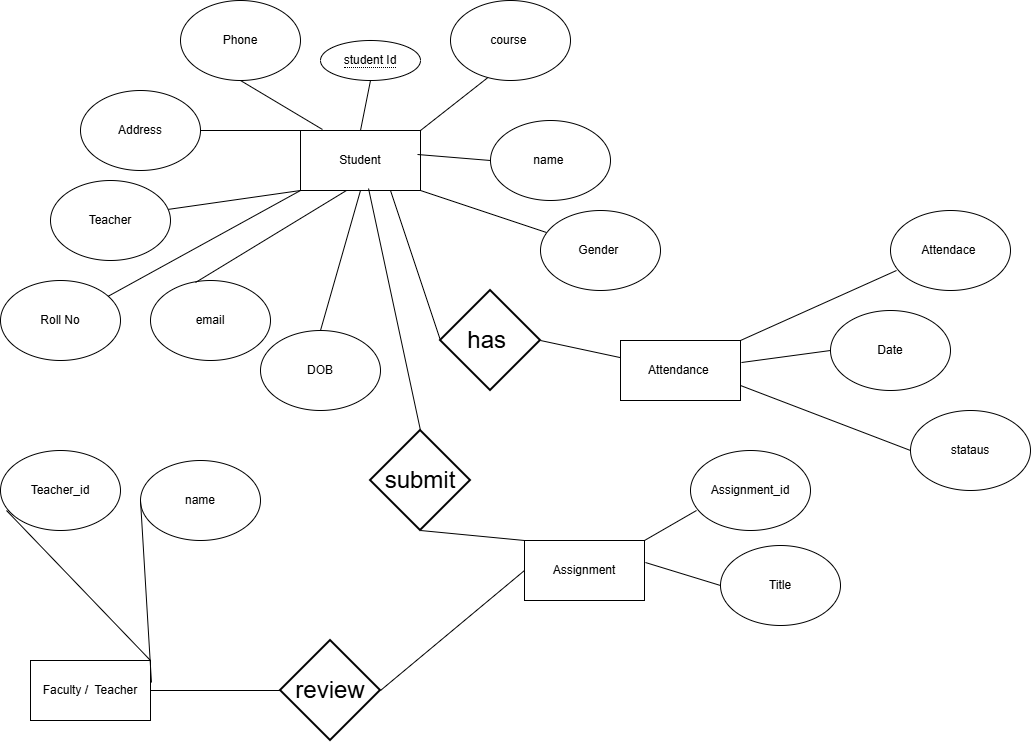

The diagram above was exported from draw.io. Its source (the exported page's mxGraphModel, read from the mxfile embedded in the PNG):
<mxGraphModel dx="2245" dy="880" grid="1" gridSize="10" guides="1" tooltips="1" connect="1" arrows="1" fold="1" page="1" pageScale="1" pageWidth="827" pageHeight="1169" math="0" shadow="0">
  <root>
    <mxCell id="0" />
    <mxCell id="1" parent="0" />
    <mxCell id="MdRYAc4mvEDZSLi8Cx2P-1" parent="1" style="rounded=0;whiteSpace=wrap;html=1;" value="Student" vertex="1">
      <mxGeometry height="60" width="120" x="70" y="130" as="geometry" />
    </mxCell>
    <mxCell id="MdRYAc4mvEDZSLi8Cx2P-5" parent="1" style="ellipse;whiteSpace=wrap;html=1;" value="name&amp;nbsp;" vertex="1">
      <mxGeometry height="80" width="120" x="260" y="120" as="geometry" />
    </mxCell>
    <mxCell id="MdRYAc4mvEDZSLi8Cx2P-7" parent="1" style="ellipse;whiteSpace=wrap;html=1;" value="email" vertex="1">
      <mxGeometry height="80" width="120" x="-80" y="280" as="geometry" />
    </mxCell>
    <mxCell id="MdRYAc4mvEDZSLi8Cx2P-9" parent="1" style="ellipse;whiteSpace=wrap;html=1;align=center;" value="&lt;span style=&quot;border-bottom: 1px dotted&quot;&gt;student Id&lt;/span&gt;" vertex="1">
      <mxGeometry height="40" width="100" x="90" y="40" as="geometry" />
    </mxCell>
    <mxCell id="MdRYAc4mvEDZSLi8Cx2P-14" edge="1" parent="1" source="MdRYAc4mvEDZSLi8Cx2P-1" style="endArrow=none;html=1;rounded=0;exitX=1;exitY=0;exitDx=0;exitDy=0;entryX=0.333;entryY=0.938;entryDx=0;entryDy=0;entryPerimeter=0;" target="MdRYAc4mvEDZSLi8Cx2P-19" value="">
      <mxGeometry height="50" relative="1" width="50" as="geometry">
        <mxPoint x="390" y="250" as="sourcePoint" />
        <mxPoint x="250" y="80" as="targetPoint" />
      </mxGeometry>
    </mxCell>
    <mxCell id="MdRYAc4mvEDZSLi8Cx2P-15" edge="1" parent="1" source="MdRYAc4mvEDZSLi8Cx2P-1" style="endArrow=none;html=1;rounded=0;exitX=0.975;exitY=0.4;exitDx=0;exitDy=0;exitPerimeter=0;entryX=0;entryY=0.5;entryDx=0;entryDy=0;" target="MdRYAc4mvEDZSLi8Cx2P-5" value="">
      <mxGeometry height="50" relative="1" width="50" as="geometry">
        <mxPoint x="230" y="230" as="sourcePoint" />
        <mxPoint x="290" y="180" as="targetPoint" />
      </mxGeometry>
    </mxCell>
    <mxCell id="MdRYAc4mvEDZSLi8Cx2P-16" edge="1" parent="1" source="MdRYAc4mvEDZSLi8Cx2P-1" style="endArrow=none;html=1;rounded=0;entryX=0.5;entryY=1;entryDx=0;entryDy=0;exitX=0.5;exitY=0;exitDx=0;exitDy=0;" target="MdRYAc4mvEDZSLi8Cx2P-9" value="">
      <mxGeometry height="50" relative="1" width="50" as="geometry">
        <mxPoint x="130" y="120" as="sourcePoint" />
        <mxPoint x="200" y="110" as="targetPoint" />
      </mxGeometry>
    </mxCell>
    <mxCell id="MdRYAc4mvEDZSLi8Cx2P-17" edge="1" parent="1" source="MdRYAc4mvEDZSLi8Cx2P-7" style="endArrow=none;html=1;rounded=0;exitX=0.375;exitY=0.025;exitDx=0;exitDy=0;exitPerimeter=0;entryX=0.383;entryY=1;entryDx=0;entryDy=0;entryPerimeter=0;" target="MdRYAc4mvEDZSLi8Cx2P-1" value="">
      <mxGeometry height="50" relative="1" width="50" as="geometry">
        <Array as="points" />
        <mxPoint x="270" y="290" as="sourcePoint" />
        <mxPoint x="330" y="240" as="targetPoint" />
      </mxGeometry>
    </mxCell>
    <mxCell id="MdRYAc4mvEDZSLi8Cx2P-18" edge="1" parent="1" source="MdRYAc4mvEDZSLi8Cx2P-1" style="endArrow=none;html=1;rounded=0;exitX=1;exitY=1;exitDx=0;exitDy=0;" target="MdRYAc4mvEDZSLi8Cx2P-20" value="">
      <mxGeometry height="50" relative="1" width="50" as="geometry">
        <mxPoint x="460" y="380" as="sourcePoint" />
        <mxPoint x="370" y="250" as="targetPoint" />
      </mxGeometry>
    </mxCell>
    <mxCell id="MdRYAc4mvEDZSLi8Cx2P-19" parent="1" style="ellipse;whiteSpace=wrap;html=1;" value="course&amp;nbsp;" vertex="1">
      <mxGeometry height="80" width="120" x="220" as="geometry" />
    </mxCell>
    <mxCell id="MdRYAc4mvEDZSLi8Cx2P-20" parent="1" style="ellipse;whiteSpace=wrap;html=1;" value="Gender&amp;nbsp;" vertex="1">
      <mxGeometry height="80" width="120" x="310" y="210" as="geometry" />
    </mxCell>
    <mxCell id="MdRYAc4mvEDZSLi8Cx2P-21" edge="1" parent="1" source="MdRYAc4mvEDZSLi8Cx2P-22" style="endArrow=none;html=1;rounded=0;entryX=0.5;entryY=1;entryDx=0;entryDy=0;exitX=0.5;exitY=0;exitDx=0;exitDy=0;" target="MdRYAc4mvEDZSLi8Cx2P-1" value="">
      <mxGeometry height="50" relative="1" width="50" as="geometry">
        <mxPoint x="250" y="320" as="sourcePoint" />
        <mxPoint x="190" y="200" as="targetPoint" />
      </mxGeometry>
    </mxCell>
    <mxCell id="MdRYAc4mvEDZSLi8Cx2P-22" parent="1" style="ellipse;whiteSpace=wrap;html=1;" value="DOB" vertex="1">
      <mxGeometry height="80" width="120" x="30" y="330" as="geometry" />
    </mxCell>
    <mxCell id="MdRYAc4mvEDZSLi8Cx2P-23" edge="1" parent="1" style="endArrow=none;html=1;rounded=0;entryX=0.183;entryY=-0.017;entryDx=0;entryDy=0;entryPerimeter=0;" target="MdRYAc4mvEDZSLi8Cx2P-1" value="">
      <mxGeometry height="50" relative="1" width="50" as="geometry">
        <mxPoint x="10" y="80" as="sourcePoint" />
        <mxPoint x="440" y="200" as="targetPoint" />
      </mxGeometry>
    </mxCell>
    <mxCell id="MdRYAc4mvEDZSLi8Cx2P-24" parent="1" style="ellipse;whiteSpace=wrap;html=1;" value="Phone" vertex="1">
      <mxGeometry height="80" width="120" x="-50" as="geometry" />
    </mxCell>
    <mxCell id="MdRYAc4mvEDZSLi8Cx2P-25" edge="1" parent="1" style="endArrow=none;html=1;rounded=0;entryX=0;entryY=0;entryDx=0;entryDy=0;" target="MdRYAc4mvEDZSLi8Cx2P-1" value="">
      <mxGeometry height="50" relative="1" width="50" as="geometry">
        <mxPoint x="-30" y="130" as="sourcePoint" />
        <mxPoint x="440" y="200" as="targetPoint" />
      </mxGeometry>
    </mxCell>
    <mxCell id="MdRYAc4mvEDZSLi8Cx2P-26" parent="1" style="ellipse;whiteSpace=wrap;html=1;" value="Address" vertex="1">
      <mxGeometry height="80" width="120" x="-150" y="90" as="geometry" />
    </mxCell>
    <mxCell id="MdRYAc4mvEDZSLi8Cx2P-27" edge="1" parent="1" style="endArrow=none;html=1;rounded=0;entryX=0;entryY=1;entryDx=0;entryDy=0;" target="MdRYAc4mvEDZSLi8Cx2P-1" value="">
      <mxGeometry height="50" relative="1" width="50" as="geometry">
        <mxPoint x="-70" y="210" as="sourcePoint" />
        <mxPoint x="440" y="200" as="targetPoint" />
      </mxGeometry>
    </mxCell>
    <mxCell id="MdRYAc4mvEDZSLi8Cx2P-28" parent="1" style="ellipse;whiteSpace=wrap;html=1;" value="Teacher" vertex="1">
      <mxGeometry height="80" width="120" x="-180" y="180" as="geometry" />
    </mxCell>
    <mxCell id="MdRYAc4mvEDZSLi8Cx2P-29" edge="1" parent="1" style="endArrow=none;html=1;rounded=0;entryX=0;entryY=1;entryDx=0;entryDy=0;" target="MdRYAc4mvEDZSLi8Cx2P-1" value="">
      <mxGeometry height="50" relative="1" width="50" as="geometry">
        <mxPoint x="-130" y="300" as="sourcePoint" />
        <mxPoint x="440" y="200" as="targetPoint" />
      </mxGeometry>
    </mxCell>
    <mxCell id="MdRYAc4mvEDZSLi8Cx2P-30" parent="1" style="ellipse;whiteSpace=wrap;html=1;" value="Roll No" vertex="1">
      <mxGeometry height="80" width="120" x="-230" y="280" as="geometry" />
    </mxCell>
    <mxCell id="MdRYAc4mvEDZSLi8Cx2P-31" edge="1" parent="1" source="MdRYAc4mvEDZSLi8Cx2P-1" style="endArrow=none;html=1;rounded=0;exitX=0.75;exitY=1;exitDx=0;exitDy=0;entryX=0;entryY=0.5;entryDx=0;entryDy=0;entryPerimeter=0;" target="MdRYAc4mvEDZSLi8Cx2P-32" value="">
      <mxGeometry height="50" relative="1" width="50" as="geometry">
        <mxPoint x="390" y="250" as="sourcePoint" />
        <mxPoint x="230" y="310" as="targetPoint" />
      </mxGeometry>
    </mxCell>
    <mxCell id="MdRYAc4mvEDZSLi8Cx2P-32" parent="1" style="strokeWidth=2;html=1;shape=mxgraph.flowchart.decision;whiteSpace=wrap;" value="&lt;font style=&quot;font-size: 24px;&quot;&gt;has&amp;nbsp;&lt;/font&gt;" vertex="1">
      <mxGeometry height="100" width="100" x="210" y="290" as="geometry" />
    </mxCell>
    <mxCell id="MdRYAc4mvEDZSLi8Cx2P-33" edge="1" parent="1" source="MdRYAc4mvEDZSLi8Cx2P-32" style="endArrow=none;html=1;rounded=0;exitX=1;exitY=0.5;exitDx=0;exitDy=0;exitPerimeter=0;" target="MdRYAc4mvEDZSLi8Cx2P-34" value="">
      <mxGeometry height="50" relative="1" width="50" as="geometry">
        <mxPoint x="390" y="250" as="sourcePoint" />
        <mxPoint x="450" y="370" as="targetPoint" />
      </mxGeometry>
    </mxCell>
    <mxCell id="MdRYAc4mvEDZSLi8Cx2P-34" parent="1" style="rounded=0;whiteSpace=wrap;html=1;" value="Attendance&amp;nbsp;" vertex="1">
      <mxGeometry height="60" width="120" x="390" y="340" as="geometry" />
    </mxCell>
    <mxCell id="MdRYAc4mvEDZSLi8Cx2P-35" parent="1" style="ellipse;whiteSpace=wrap;html=1;" value="Date" vertex="1">
      <mxGeometry height="80" width="120" x="600" y="310" as="geometry" />
    </mxCell>
    <mxCell id="MdRYAc4mvEDZSLi8Cx2P-36" edge="1" parent="1" source="MdRYAc4mvEDZSLi8Cx2P-34" style="endArrow=none;html=1;rounded=0;exitX=1;exitY=0;exitDx=0;exitDy=0;entryX=0.05;entryY=0.75;entryDx=0;entryDy=0;entryPerimeter=0;" target="MdRYAc4mvEDZSLi8Cx2P-39" value="">
      <mxGeometry height="50" relative="1" width="50" as="geometry">
        <mxPoint x="593" y="355" as="sourcePoint" />
        <mxPoint x="663" y="300" as="targetPoint" />
      </mxGeometry>
    </mxCell>
    <mxCell id="MdRYAc4mvEDZSLi8Cx2P-37" edge="1" parent="1" source="MdRYAc4mvEDZSLi8Cx2P-34" style="endArrow=none;html=1;rounded=0;exitX=1.008;exitY=0.367;exitDx=0;exitDy=0;exitPerimeter=0;entryX=0;entryY=0.5;entryDx=0;entryDy=0;" target="MdRYAc4mvEDZSLi8Cx2P-35" value="">
      <mxGeometry height="50" relative="1" width="50" as="geometry">
        <mxPoint x="590" y="379" as="sourcePoint" />
        <mxPoint x="693" y="405" as="targetPoint" />
      </mxGeometry>
    </mxCell>
    <mxCell id="MdRYAc4mvEDZSLi8Cx2P-38" edge="1" parent="1" source="MdRYAc4mvEDZSLi8Cx2P-34" style="endArrow=none;html=1;rounded=0;exitX=1;exitY=0.75;exitDx=0;exitDy=0;entryX=0;entryY=0.5;entryDx=0;entryDy=0;" target="MdRYAc4mvEDZSLi8Cx2P-41" value="">
      <mxGeometry height="50" relative="1" width="50" as="geometry">
        <mxPoint x="593" y="415" as="sourcePoint" />
        <mxPoint x="719" y="457" as="targetPoint" />
      </mxGeometry>
    </mxCell>
    <mxCell id="MdRYAc4mvEDZSLi8Cx2P-39" parent="1" style="ellipse;whiteSpace=wrap;html=1;" value="Attendace&amp;nbsp;" vertex="1">
      <mxGeometry height="80" width="120" x="660" y="210" as="geometry" />
    </mxCell>
    <mxCell id="MdRYAc4mvEDZSLi8Cx2P-41" parent="1" style="ellipse;whiteSpace=wrap;html=1;" value="stataus" vertex="1">
      <mxGeometry height="80" width="120" x="680" y="410" as="geometry" />
    </mxCell>
    <mxCell id="MdRYAc4mvEDZSLi8Cx2P-43" parent="1" style="rounded=0;whiteSpace=wrap;html=1;" value="Assignment" vertex="1">
      <mxGeometry height="60" width="120" x="294" y="540" as="geometry" />
    </mxCell>
    <mxCell id="MdRYAc4mvEDZSLi8Cx2P-44" parent="1" style="ellipse;whiteSpace=wrap;html=1;" value="Title" vertex="1">
      <mxGeometry height="80" width="120" x="490" y="545" as="geometry" />
    </mxCell>
    <mxCell id="MdRYAc4mvEDZSLi8Cx2P-45" edge="1" parent="1" source="MdRYAc4mvEDZSLi8Cx2P-43" style="endArrow=none;html=1;rounded=0;exitX=1;exitY=0;exitDx=0;exitDy=0;entryX=0.05;entryY=0.75;entryDx=0;entryDy=0;entryPerimeter=0;" target="MdRYAc4mvEDZSLi8Cx2P-48" value="">
      <mxGeometry height="50" relative="1" width="50" as="geometry">
        <mxPoint x="463" y="775" as="sourcePoint" />
        <mxPoint x="533" y="720" as="targetPoint" />
      </mxGeometry>
    </mxCell>
    <mxCell id="MdRYAc4mvEDZSLi8Cx2P-46" edge="1" parent="1" source="MdRYAc4mvEDZSLi8Cx2P-43" style="endArrow=none;html=1;rounded=0;exitX=1.008;exitY=0.367;exitDx=0;exitDy=0;exitPerimeter=0;entryX=0;entryY=0.5;entryDx=0;entryDy=0;" target="MdRYAc4mvEDZSLi8Cx2P-44" value="">
      <mxGeometry height="50" relative="1" width="50" as="geometry">
        <mxPoint x="460" y="799" as="sourcePoint" />
        <mxPoint x="563" y="825" as="targetPoint" />
      </mxGeometry>
    </mxCell>
    <mxCell id="MdRYAc4mvEDZSLi8Cx2P-48" parent="1" style="ellipse;whiteSpace=wrap;html=1;" value="Assignment_id" vertex="1">
      <mxGeometry height="80" width="120" x="460" y="450" as="geometry" />
    </mxCell>
    <mxCell id="MdRYAc4mvEDZSLi8Cx2P-50" parent="1" style="rounded=0;whiteSpace=wrap;html=1;" value="Faculty /&amp;nbsp; Teacher" vertex="1">
      <mxGeometry height="60" width="120" x="-200" y="660" as="geometry" />
    </mxCell>
    <mxCell id="MdRYAc4mvEDZSLi8Cx2P-51" parent="1" style="ellipse;whiteSpace=wrap;html=1;" value="name" vertex="1">
      <mxGeometry height="80" width="120" x="-90" y="460" as="geometry" />
    </mxCell>
    <mxCell id="MdRYAc4mvEDZSLi8Cx2P-52" edge="1" parent="1" source="MdRYAc4mvEDZSLi8Cx2P-50" style="endArrow=none;html=1;rounded=0;exitX=1;exitY=0;exitDx=0;exitDy=0;entryX=0.05;entryY=0.75;entryDx=0;entryDy=0;entryPerimeter=0;" target="MdRYAc4mvEDZSLi8Cx2P-55" value="">
      <mxGeometry height="50" relative="1" width="50" as="geometry">
        <mxPoint x="-17" y="775" as="sourcePoint" />
        <mxPoint x="53" y="720" as="targetPoint" />
      </mxGeometry>
    </mxCell>
    <mxCell id="MdRYAc4mvEDZSLi8Cx2P-53" edge="1" parent="1" source="MdRYAc4mvEDZSLi8Cx2P-50" style="endArrow=none;html=1;rounded=0;exitX=1.008;exitY=0.367;exitDx=0;exitDy=0;exitPerimeter=0;entryX=0;entryY=0.5;entryDx=0;entryDy=0;" target="MdRYAc4mvEDZSLi8Cx2P-51" value="">
      <mxGeometry height="50" relative="1" width="50" as="geometry">
        <mxPoint x="-20" y="799" as="sourcePoint" />
        <mxPoint x="83" y="825" as="targetPoint" />
      </mxGeometry>
    </mxCell>
    <mxCell id="MdRYAc4mvEDZSLi8Cx2P-55" parent="1" style="ellipse;whiteSpace=wrap;html=1;" value="Teacher_id" vertex="1">
      <mxGeometry height="80" width="120" x="-230" y="450" as="geometry" />
    </mxCell>
    <mxCell id="MdRYAc4mvEDZSLi8Cx2P-57" edge="1" parent="1" source="MdRYAc4mvEDZSLi8Cx2P-58" style="endArrow=none;html=1;rounded=0;entryX=0.567;entryY=0.967;entryDx=0;entryDy=0;entryPerimeter=0;exitX=0.5;exitY=0;exitDx=0;exitDy=0;exitPerimeter=0;" target="MdRYAc4mvEDZSLi8Cx2P-1" value="">
      <mxGeometry height="50" relative="1" width="50" as="geometry">
        <mxPoint x="190" y="420" as="sourcePoint" />
        <mxPoint x="440" y="500" as="targetPoint" />
      </mxGeometry>
    </mxCell>
    <mxCell id="MdRYAc4mvEDZSLi8Cx2P-58" parent="1" style="strokeWidth=2;html=1;shape=mxgraph.flowchart.decision;whiteSpace=wrap;" value="&lt;font style=&quot;font-size: 24px;&quot;&gt;submit&lt;/font&gt;" vertex="1">
      <mxGeometry height="100" width="100" x="140" y="430" as="geometry" />
    </mxCell>
    <mxCell id="MdRYAc4mvEDZSLi8Cx2P-61" edge="1" parent="1" source="MdRYAc4mvEDZSLi8Cx2P-58" style="endArrow=none;html=1;rounded=0;exitX=0.5;exitY=1;exitDx=0;exitDy=0;exitPerimeter=0;entryX=0;entryY=0;entryDx=0;entryDy=0;" target="MdRYAc4mvEDZSLi8Cx2P-43" value="">
      <mxGeometry height="50" relative="1" width="50" as="geometry">
        <mxPoint x="390" y="550" as="sourcePoint" />
        <mxPoint x="440" y="500" as="targetPoint" />
      </mxGeometry>
    </mxCell>
    <mxCell id="MdRYAc4mvEDZSLi8Cx2P-62" parent="1" style="strokeWidth=2;html=1;shape=mxgraph.flowchart.decision;whiteSpace=wrap;" value="&lt;font style=&quot;font-size: 24px;&quot;&gt;review&lt;/font&gt;" vertex="1">
      <mxGeometry height="100" width="100" x="50" y="640" as="geometry" />
    </mxCell>
    <mxCell id="MdRYAc4mvEDZSLi8Cx2P-63" edge="1" parent="1" source="MdRYAc4mvEDZSLi8Cx2P-50" style="endArrow=none;html=1;rounded=0;entryX=0;entryY=0.5;entryDx=0;entryDy=0;entryPerimeter=0;exitX=1;exitY=0.5;exitDx=0;exitDy=0;" target="MdRYAc4mvEDZSLi8Cx2P-62" value="">
      <mxGeometry height="50" relative="1" width="50" as="geometry">
        <mxPoint x="-180" y="550" as="sourcePoint" />
        <mxPoint x="-130" y="500" as="targetPoint" />
      </mxGeometry>
    </mxCell>
    <mxCell id="MdRYAc4mvEDZSLi8Cx2P-64" edge="1" parent="1" source="MdRYAc4mvEDZSLi8Cx2P-62" style="endArrow=none;html=1;rounded=0;entryX=0;entryY=0.5;entryDx=0;entryDy=0;exitX=1;exitY=0.5;exitDx=0;exitDy=0;exitPerimeter=0;" target="MdRYAc4mvEDZSLi8Cx2P-43" value="">
      <mxGeometry height="50" relative="1" width="50" as="geometry">
        <mxPoint x="-180" y="550" as="sourcePoint" />
        <mxPoint x="-130" y="500" as="targetPoint" />
      </mxGeometry>
    </mxCell>
  </root>
</mxGraphModel>